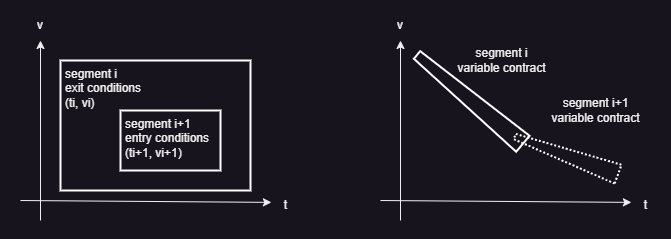

The diagram above was exported from draw.io. Its source (the exported page's mxGraphModel, read from the mxfile embedded in the PNG):
<mxGraphModel dx="963" dy="456" grid="1" gridSize="10" guides="1" tooltips="1" connect="1" arrows="1" fold="1" page="1" pageScale="1" pageWidth="850" pageHeight="1100" math="0" shadow="0">
  <root>
    <mxCell id="0" />
    <mxCell id="1" parent="0" />
    <mxCell id="-nwDrNBWEYFJorOfZCab-11" value="segment i&lt;br&gt;exit conditions&lt;br&gt;(ti, vi)" style="rounded=0;whiteSpace=wrap;html=1;strokeColor=#FFFFFF;strokeWidth=2;verticalAlign=top;align=left;spacingLeft=3;" vertex="1" parent="1">
      <mxGeometry x="100" y="170" width="190" height="130" as="geometry" />
    </mxCell>
    <mxCell id="-nwDrNBWEYFJorOfZCab-6" value="" style="endArrow=classic;html=1;rounded=0;entryX=0.03;entryY=0.396;entryDx=0;entryDy=0;entryPerimeter=0;" edge="1" parent="1" target="-nwDrNBWEYFJorOfZCab-9">
      <mxGeometry width="50" height="50" relative="1" as="geometry">
        <mxPoint x="60" y="310" as="sourcePoint" />
        <mxPoint x="340" y="320" as="targetPoint" />
      </mxGeometry>
    </mxCell>
    <mxCell id="-nwDrNBWEYFJorOfZCab-7" value="" style="endArrow=classic;html=1;rounded=0;" edge="1" parent="1" target="-nwDrNBWEYFJorOfZCab-8">
      <mxGeometry width="50" height="50" relative="1" as="geometry">
        <mxPoint x="80" y="330" as="sourcePoint" />
        <mxPoint x="80" y="215" as="targetPoint" />
      </mxGeometry>
    </mxCell>
    <mxCell id="-nwDrNBWEYFJorOfZCab-8" value="v" style="text;html=1;strokeColor=none;fillColor=none;align=center;verticalAlign=middle;whiteSpace=wrap;rounded=0;" vertex="1" parent="1">
      <mxGeometry x="50" y="120" width="60" height="30" as="geometry" />
    </mxCell>
    <mxCell id="-nwDrNBWEYFJorOfZCab-9" value="t" style="text;html=1;align=center;verticalAlign=middle;resizable=0;points=[];autosize=1;strokeColor=none;fillColor=none;" vertex="1" parent="1">
      <mxGeometry x="310" y="300" width="30" height="30" as="geometry" />
    </mxCell>
    <mxCell id="-nwDrNBWEYFJorOfZCab-10" value="segment i+1&lt;br&gt;entry conditions&lt;br&gt;(ti+1, vi+1)" style="rounded=0;whiteSpace=wrap;html=1;strokeColor=#FFFFFF;strokeWidth=2;align=left;verticalAlign=top;spacingLeft=3;" vertex="1" parent="1">
      <mxGeometry x="160" y="220" width="100" height="60" as="geometry" />
    </mxCell>
    <mxCell id="-nwDrNBWEYFJorOfZCab-13" value="" style="endArrow=classic;html=1;rounded=0;entryX=0.03;entryY=0.396;entryDx=0;entryDy=0;entryPerimeter=0;" edge="1" parent="1" target="-nwDrNBWEYFJorOfZCab-16">
      <mxGeometry width="50" height="50" relative="1" as="geometry">
        <mxPoint x="420" y="310" as="sourcePoint" />
        <mxPoint x="700" y="320" as="targetPoint" />
      </mxGeometry>
    </mxCell>
    <mxCell id="-nwDrNBWEYFJorOfZCab-14" value="" style="endArrow=classic;html=1;rounded=0;" edge="1" parent="1" target="-nwDrNBWEYFJorOfZCab-15">
      <mxGeometry width="50" height="50" relative="1" as="geometry">
        <mxPoint x="440" y="330" as="sourcePoint" />
        <mxPoint x="440" y="215" as="targetPoint" />
      </mxGeometry>
    </mxCell>
    <mxCell id="-nwDrNBWEYFJorOfZCab-15" value="v" style="text;html=1;strokeColor=none;fillColor=none;align=center;verticalAlign=middle;whiteSpace=wrap;rounded=0;" vertex="1" parent="1">
      <mxGeometry x="410" y="120" width="60" height="30" as="geometry" />
    </mxCell>
    <mxCell id="-nwDrNBWEYFJorOfZCab-16" value="t" style="text;html=1;align=center;verticalAlign=middle;resizable=0;points=[];autosize=1;strokeColor=none;fillColor=none;" vertex="1" parent="1">
      <mxGeometry x="670" y="300" width="30" height="30" as="geometry" />
    </mxCell>
    <mxCell id="-nwDrNBWEYFJorOfZCab-18" value="" style="shape=trapezoid;perimeter=trapezoidPerimeter;whiteSpace=wrap;html=1;fixedSize=1;strokeColor=#FFFFFF;strokeWidth=2;rotation=-50;horizontal=0;size=5.460000000000036;" vertex="1" parent="1">
      <mxGeometry x="499.05" y="139.81" width="20.81" height="138.14" as="geometry" />
    </mxCell>
    <mxCell id="-nwDrNBWEYFJorOfZCab-20" value="segment i&lt;br&gt;variable contract" style="text;html=1;align=center;verticalAlign=middle;resizable=0;points=[];autosize=1;strokeColor=none;fillColor=none;rotation=0;" vertex="1" parent="1">
      <mxGeometry x="485.9" y="150" width="110" height="40" as="geometry" />
    </mxCell>
    <mxCell id="-nwDrNBWEYFJorOfZCab-21" value="" style="shape=trapezoid;perimeter=trapezoidPerimeter;whiteSpace=wrap;html=1;fixedSize=1;strokeColor=#FFFFFF;strokeWidth=2;rotation=-70;horizontal=0;size=7.190000000000282;dashed=1;dashPattern=1 1;fillColor=none;" vertex="1" parent="1">
      <mxGeometry x="595.9" y="209.87" width="20" height="110" as="geometry" />
    </mxCell>
    <mxCell id="-nwDrNBWEYFJorOfZCab-23" value="segment i+1&lt;br&gt;variable contract" style="text;html=1;align=center;verticalAlign=middle;resizable=0;points=[];autosize=1;strokeColor=none;fillColor=none;rotation=0;" vertex="1" parent="1">
      <mxGeometry x="580" y="200" width="110" height="40" as="geometry" />
    </mxCell>
  </root>
</mxGraphModel>